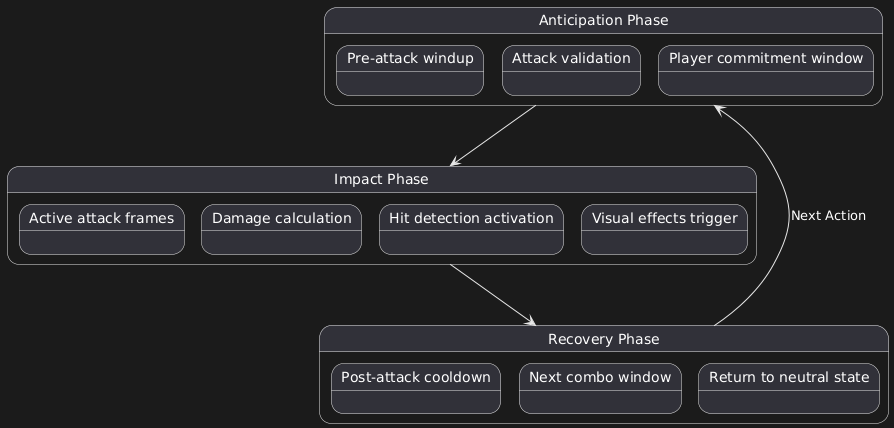

The diagram above was rendered by PlantUML. Its source (embedded in the PNG):
@startuml
skinparam aspectRatio 16:9

state "Anticipation Phase" as Anticipation {
  state "Pre-attack windup"
  state "Attack validation"
  state "Player commitment window"
}

state "Impact Phase" as Impact {
  state "Active attack frames"
  state "Damage calculation"
  state "Hit detection activation"
  state "Visual effects trigger"
}

state "Recovery Phase" as Recovery {
  state "Post-attack cooldown"
  state "Next combo window"
  state "Return to neutral state"
}

Anticipation --> Impact
Impact --> Recovery
Recovery --> Anticipation : Next Action
@enduml